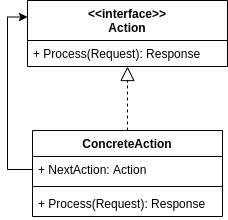

The diagram above was exported from draw.io. Its source (the exported page's mxGraphModel, read from the mxfile embedded in the PNG):
<mxGraphModel dx="1422" dy="816" grid="1" gridSize="10" guides="1" tooltips="1" connect="1" arrows="1" fold="1" page="1" pageScale="1" pageWidth="850" pageHeight="1100" math="0" shadow="0">
  <root>
    <mxCell id="0" />
    <mxCell id="1" parent="0" />
    <mxCell id="ndDME43-ZA3QDjOAxeWV-1" value="&lt;&lt;interface&gt;&gt;&#10;Action" style="swimlane;fontStyle=1;align=center;verticalAlign=top;childLayout=stackLayout;horizontal=1;startSize=40;horizontalStack=0;resizeParent=1;resizeParentMax=0;resizeLast=0;collapsible=1;marginBottom=0;" vertex="1" parent="1">
      <mxGeometry x="90" y="70" width="200" height="66" as="geometry" />
    </mxCell>
    <mxCell id="ndDME43-ZA3QDjOAxeWV-4" value="+ Process(Request): Response" style="text;strokeColor=none;fillColor=none;align=left;verticalAlign=top;spacingLeft=4;spacingRight=4;overflow=hidden;rotatable=0;points=[[0,0.5],[1,0.5]];portConstraint=eastwest;" vertex="1" parent="ndDME43-ZA3QDjOAxeWV-1">
      <mxGeometry y="40" width="200" height="26" as="geometry" />
    </mxCell>
    <mxCell id="ndDME43-ZA3QDjOAxeWV-9" value="ConcreteAction" style="swimlane;fontStyle=1;align=center;verticalAlign=top;childLayout=stackLayout;horizontal=1;startSize=26;horizontalStack=0;resizeParent=1;resizeParentMax=0;resizeLast=0;collapsible=1;marginBottom=0;" vertex="1" parent="1">
      <mxGeometry x="95" y="200" width="190" height="86" as="geometry" />
    </mxCell>
    <mxCell id="ndDME43-ZA3QDjOAxeWV-10" value="+ NextAction: Action" style="text;strokeColor=none;fillColor=none;align=left;verticalAlign=top;spacingLeft=4;spacingRight=4;overflow=hidden;rotatable=0;points=[[0,0.5],[1,0.5]];portConstraint=eastwest;" vertex="1" parent="ndDME43-ZA3QDjOAxeWV-9">
      <mxGeometry y="26" width="190" height="26" as="geometry" />
    </mxCell>
    <mxCell id="ndDME43-ZA3QDjOAxeWV-11" value="" style="line;strokeWidth=1;fillColor=none;align=left;verticalAlign=middle;spacingTop=-1;spacingLeft=3;spacingRight=3;rotatable=0;labelPosition=right;points=[];portConstraint=eastwest;" vertex="1" parent="ndDME43-ZA3QDjOAxeWV-9">
      <mxGeometry y="52" width="190" height="8" as="geometry" />
    </mxCell>
    <mxCell id="ndDME43-ZA3QDjOAxeWV-12" value="+ Process(Request): Response" style="text;strokeColor=none;fillColor=none;align=left;verticalAlign=top;spacingLeft=4;spacingRight=4;overflow=hidden;rotatable=0;points=[[0,0.5],[1,0.5]];portConstraint=eastwest;" vertex="1" parent="ndDME43-ZA3QDjOAxeWV-9">
      <mxGeometry y="60" width="190" height="26" as="geometry" />
    </mxCell>
    <mxCell id="ndDME43-ZA3QDjOAxeWV-13" value="" style="endArrow=block;dashed=1;endFill=0;endSize=12;html=1;exitX=0.5;exitY=0;exitDx=0;exitDy=0;" edge="1" parent="1" source="ndDME43-ZA3QDjOAxeWV-9" target="ndDME43-ZA3QDjOAxeWV-4">
      <mxGeometry width="160" relative="1" as="geometry">
        <mxPoint x="340" y="360" as="sourcePoint" />
        <mxPoint x="500" y="360" as="targetPoint" />
      </mxGeometry>
    </mxCell>
    <mxCell id="ndDME43-ZA3QDjOAxeWV-14" style="edgeStyle=orthogonalEdgeStyle;rounded=0;orthogonalLoop=1;jettySize=auto;html=1;exitX=0;exitY=0.5;exitDx=0;exitDy=0;entryX=0;entryY=0.25;entryDx=0;entryDy=0;" edge="1" parent="1" source="ndDME43-ZA3QDjOAxeWV-10" target="ndDME43-ZA3QDjOAxeWV-1">
      <mxGeometry relative="1" as="geometry" />
    </mxCell>
  </root>
</mxGraphModel>